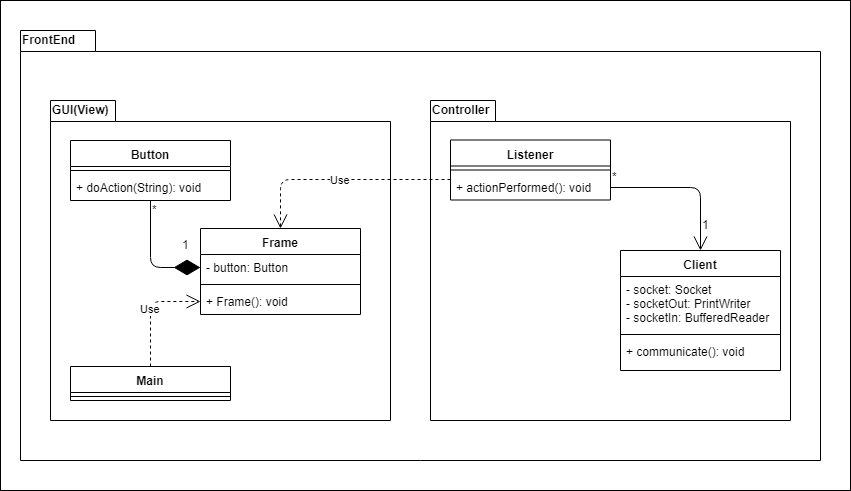

The diagram above was exported from draw.io. Its source (the exported page's mxGraphModel, read from the mxfile embedded in the PNG):
<mxGraphModel dx="1394" dy="725" grid="1" gridSize="10" guides="1" tooltips="1" connect="1" arrows="1" fold="1" page="1" pageScale="1" pageWidth="850" pageHeight="1100" math="0" shadow="0">
  <root>
    <mxCell id="0" />
    <mxCell id="1" parent="0" />
    <mxCell id="EOZ8Ct0IjVKwSqOCC8p_-35" value="" style="rounded=0;whiteSpace=wrap;html=1;" vertex="1" parent="1">
      <mxGeometry width="850" height="490" as="geometry" />
    </mxCell>
    <mxCell id="EOZ8Ct0IjVKwSqOCC8p_-1" value="" style="shape=folder;fontStyle=1;spacingTop=10;tabWidth=75;tabHeight=21;tabPosition=left;html=1;" vertex="1" parent="1">
      <mxGeometry x="20" y="30" width="800" height="430" as="geometry" />
    </mxCell>
    <mxCell id="EOZ8Ct0IjVKwSqOCC8p_-2" value="&lt;b&gt;FrontEnd&lt;/b&gt;" style="text;html=1;resizable=0;points=[];autosize=1;align=left;verticalAlign=top;spacingTop=-4;" vertex="1" parent="1">
      <mxGeometry x="20" y="30" width="70" height="20" as="geometry" />
    </mxCell>
    <mxCell id="EOZ8Ct0IjVKwSqOCC8p_-3" value="" style="shape=folder;fontStyle=1;spacingTop=10;tabWidth=65;tabHeight=21;tabPosition=left;html=1;" vertex="1" parent="1">
      <mxGeometry x="50" y="100" width="340" height="320" as="geometry" />
    </mxCell>
    <mxCell id="EOZ8Ct0IjVKwSqOCC8p_-4" value="&lt;b&gt;GUI(View)&lt;/b&gt;" style="text;html=1;resizable=0;points=[];autosize=1;align=left;verticalAlign=top;spacingTop=-4;" vertex="1" parent="1">
      <mxGeometry x="50" y="100" width="70" height="20" as="geometry" />
    </mxCell>
    <mxCell id="EOZ8Ct0IjVKwSqOCC8p_-5" value="" style="shape=folder;fontStyle=1;spacingTop=10;tabWidth=65;tabHeight=21;tabPosition=left;html=1;" vertex="1" parent="1">
      <mxGeometry x="430" y="100" width="360" height="320" as="geometry" />
    </mxCell>
    <mxCell id="EOZ8Ct0IjVKwSqOCC8p_-6" value="&lt;b&gt;Controller&lt;/b&gt;" style="text;html=1;resizable=0;points=[];autosize=1;align=left;verticalAlign=top;spacingTop=-4;" vertex="1" parent="1">
      <mxGeometry x="430" y="100" width="70" height="20" as="geometry" />
    </mxCell>
    <mxCell id="EOZ8Ct0IjVKwSqOCC8p_-7" value="Button" style="swimlane;fontStyle=1;align=center;verticalAlign=top;childLayout=stackLayout;horizontal=1;startSize=26;horizontalStack=0;resizeParent=1;resizeParentMax=0;resizeLast=0;collapsible=1;marginBottom=0;" vertex="1" parent="1">
      <mxGeometry x="70" y="140" width="160" height="60" as="geometry" />
    </mxCell>
    <mxCell id="EOZ8Ct0IjVKwSqOCC8p_-8" value="" style="line;strokeWidth=1;fillColor=none;align=left;verticalAlign=middle;spacingTop=-1;spacingLeft=3;spacingRight=3;rotatable=0;labelPosition=right;points=[];portConstraint=eastwest;" vertex="1" parent="EOZ8Ct0IjVKwSqOCC8p_-7">
      <mxGeometry y="26" width="160" height="8" as="geometry" />
    </mxCell>
    <mxCell id="EOZ8Ct0IjVKwSqOCC8p_-9" value="+ doAction(String): void" style="text;strokeColor=none;fillColor=none;align=left;verticalAlign=top;spacingLeft=4;spacingRight=4;overflow=hidden;rotatable=0;points=[[0,0.5],[1,0.5]];portConstraint=eastwest;" vertex="1" parent="EOZ8Ct0IjVKwSqOCC8p_-7">
      <mxGeometry y="34" width="160" height="26" as="geometry" />
    </mxCell>
    <mxCell id="EOZ8Ct0IjVKwSqOCC8p_-10" value="Client" style="swimlane;fontStyle=1;align=center;verticalAlign=top;childLayout=stackLayout;horizontal=1;startSize=26;horizontalStack=0;resizeParent=1;resizeParentMax=0;resizeLast=0;collapsible=1;marginBottom=0;" vertex="1" parent="1">
      <mxGeometry x="620" y="250" width="160" height="120" as="geometry">
        <mxRectangle x="610" y="279" width="60" height="26" as="alternateBounds" />
      </mxGeometry>
    </mxCell>
    <mxCell id="EOZ8Ct0IjVKwSqOCC8p_-11" value="- socket: Socket&#10;- socketOut: PrintWriter&#10;- socketIn: BufferedReader&#10;" style="text;strokeColor=none;fillColor=none;align=left;verticalAlign=top;spacingLeft=4;spacingRight=4;overflow=hidden;rotatable=0;points=[[0,0.5],[1,0.5]];portConstraint=eastwest;" vertex="1" parent="EOZ8Ct0IjVKwSqOCC8p_-10">
      <mxGeometry y="26" width="160" height="54" as="geometry" />
    </mxCell>
    <mxCell id="EOZ8Ct0IjVKwSqOCC8p_-12" value="" style="line;strokeWidth=1;fillColor=none;align=left;verticalAlign=middle;spacingTop=-1;spacingLeft=3;spacingRight=3;rotatable=0;labelPosition=right;points=[];portConstraint=eastwest;" vertex="1" parent="EOZ8Ct0IjVKwSqOCC8p_-10">
      <mxGeometry y="80" width="160" height="8" as="geometry" />
    </mxCell>
    <mxCell id="EOZ8Ct0IjVKwSqOCC8p_-13" value="+ communicate(): void&#10;&#10;" style="text;strokeColor=none;fillColor=none;align=left;verticalAlign=top;spacingLeft=4;spacingRight=4;overflow=hidden;rotatable=0;points=[[0,0.5],[1,0.5]];portConstraint=eastwest;" vertex="1" parent="EOZ8Ct0IjVKwSqOCC8p_-10">
      <mxGeometry y="88" width="160" height="32" as="geometry" />
    </mxCell>
    <mxCell id="EOZ8Ct0IjVKwSqOCC8p_-14" value="Listener" style="swimlane;fontStyle=1;align=center;verticalAlign=top;childLayout=stackLayout;horizontal=1;startSize=26;horizontalStack=0;resizeParent=1;resizeParentMax=0;resizeLast=0;collapsible=1;marginBottom=0;" vertex="1" parent="1">
      <mxGeometry x="450" y="139.5" width="160" height="60" as="geometry" />
    </mxCell>
    <mxCell id="EOZ8Ct0IjVKwSqOCC8p_-16" value="" style="line;strokeWidth=1;fillColor=none;align=left;verticalAlign=middle;spacingTop=-1;spacingLeft=3;spacingRight=3;rotatable=0;labelPosition=right;points=[];portConstraint=eastwest;" vertex="1" parent="EOZ8Ct0IjVKwSqOCC8p_-14">
      <mxGeometry y="26" width="160" height="8" as="geometry" />
    </mxCell>
    <mxCell id="EOZ8Ct0IjVKwSqOCC8p_-17" value="+ actionPerformed(): void" style="text;strokeColor=none;fillColor=none;align=left;verticalAlign=top;spacingLeft=4;spacingRight=4;overflow=hidden;rotatable=0;points=[[0,0.5],[1,0.5]];portConstraint=eastwest;" vertex="1" parent="EOZ8Ct0IjVKwSqOCC8p_-14">
      <mxGeometry y="34" width="160" height="26" as="geometry" />
    </mxCell>
    <mxCell id="EOZ8Ct0IjVKwSqOCC8p_-18" value="Frame" style="swimlane;fontStyle=1;align=center;verticalAlign=top;childLayout=stackLayout;horizontal=1;startSize=26;horizontalStack=0;resizeParent=1;resizeParentMax=0;resizeLast=0;collapsible=1;marginBottom=0;" vertex="1" parent="1">
      <mxGeometry x="200" y="228" width="160" height="86" as="geometry" />
    </mxCell>
    <mxCell id="EOZ8Ct0IjVKwSqOCC8p_-19" value="- button: Button" style="text;strokeColor=none;fillColor=none;align=left;verticalAlign=top;spacingLeft=4;spacingRight=4;overflow=hidden;rotatable=0;points=[[0,0.5],[1,0.5]];portConstraint=eastwest;" vertex="1" parent="EOZ8Ct0IjVKwSqOCC8p_-18">
      <mxGeometry y="26" width="160" height="26" as="geometry" />
    </mxCell>
    <mxCell id="EOZ8Ct0IjVKwSqOCC8p_-20" value="" style="line;strokeWidth=1;fillColor=none;align=left;verticalAlign=middle;spacingTop=-1;spacingLeft=3;spacingRight=3;rotatable=0;labelPosition=right;points=[];portConstraint=eastwest;" vertex="1" parent="EOZ8Ct0IjVKwSqOCC8p_-18">
      <mxGeometry y="52" width="160" height="8" as="geometry" />
    </mxCell>
    <mxCell id="EOZ8Ct0IjVKwSqOCC8p_-21" value="+ Frame(): void" style="text;strokeColor=none;fillColor=none;align=left;verticalAlign=top;spacingLeft=4;spacingRight=4;overflow=hidden;rotatable=0;points=[[0,0.5],[1,0.5]];portConstraint=eastwest;" vertex="1" parent="EOZ8Ct0IjVKwSqOCC8p_-18">
      <mxGeometry y="60" width="160" height="26" as="geometry" />
    </mxCell>
    <mxCell id="EOZ8Ct0IjVKwSqOCC8p_-22" value="" style="endArrow=diamondThin;endFill=1;endSize=24;html=1;entryX=0;entryY=0.5;entryDx=0;entryDy=0;" edge="1" parent="1" source="EOZ8Ct0IjVKwSqOCC8p_-9" target="EOZ8Ct0IjVKwSqOCC8p_-19">
      <mxGeometry width="160" relative="1" as="geometry">
        <mxPoint x="20" y="580" as="sourcePoint" />
        <mxPoint x="180" y="580" as="targetPoint" />
        <Array as="points">
          <mxPoint x="150" y="267" />
        </Array>
      </mxGeometry>
    </mxCell>
    <mxCell id="EOZ8Ct0IjVKwSqOCC8p_-23" value="1" style="text;html=1;resizable=0;points=[];autosize=1;align=left;verticalAlign=top;spacingTop=-4;" vertex="1" parent="1">
      <mxGeometry x="180" y="235" width="20" height="20" as="geometry" />
    </mxCell>
    <mxCell id="EOZ8Ct0IjVKwSqOCC8p_-24" value="*" style="text;html=1;resizable=0;points=[];autosize=1;align=left;verticalAlign=top;spacingTop=-4;" vertex="1" parent="1">
      <mxGeometry x="150" y="200" width="20" height="20" as="geometry" />
    </mxCell>
    <mxCell id="EOZ8Ct0IjVKwSqOCC8p_-25" value="Use" style="endArrow=open;endSize=12;dashed=1;html=1;exitX=0;exitY=0.5;exitDx=0;exitDy=0;entryX=0.5;entryY=0;entryDx=0;entryDy=0;" edge="1" parent="1" target="EOZ8Ct0IjVKwSqOCC8p_-18">
      <mxGeometry width="160" relative="1" as="geometry">
        <mxPoint x="450" y="179" as="sourcePoint" />
        <mxPoint x="180" y="580" as="targetPoint" />
        <Array as="points">
          <mxPoint x="280" y="179" />
        </Array>
      </mxGeometry>
    </mxCell>
    <mxCell id="EOZ8Ct0IjVKwSqOCC8p_-26" value="Main" style="swimlane;fontStyle=1;align=center;verticalAlign=top;childLayout=stackLayout;horizontal=1;startSize=26;horizontalStack=0;resizeParent=1;resizeParentMax=0;resizeLast=0;collapsible=1;marginBottom=0;" vertex="1" parent="1">
      <mxGeometry x="70" y="366" width="160" height="34" as="geometry" />
    </mxCell>
    <mxCell id="EOZ8Ct0IjVKwSqOCC8p_-28" value="" style="line;strokeWidth=1;fillColor=none;align=left;verticalAlign=middle;spacingTop=-1;spacingLeft=3;spacingRight=3;rotatable=0;labelPosition=right;points=[];portConstraint=eastwest;" vertex="1" parent="EOZ8Ct0IjVKwSqOCC8p_-26">
      <mxGeometry y="26" width="160" height="8" as="geometry" />
    </mxCell>
    <mxCell id="EOZ8Ct0IjVKwSqOCC8p_-30" value="Use" style="endArrow=open;endSize=12;dashed=1;html=1;entryX=0;entryY=0.5;entryDx=0;entryDy=0;exitX=0.5;exitY=0;exitDx=0;exitDy=0;" edge="1" parent="1" source="EOZ8Ct0IjVKwSqOCC8p_-26" target="EOZ8Ct0IjVKwSqOCC8p_-21">
      <mxGeometry width="160" relative="1" as="geometry">
        <mxPoint x="20" y="580" as="sourcePoint" />
        <mxPoint x="180" y="580" as="targetPoint" />
        <Array as="points">
          <mxPoint x="150" y="301" />
        </Array>
      </mxGeometry>
    </mxCell>
    <mxCell id="EOZ8Ct0IjVKwSqOCC8p_-32" value="" style="endArrow=open;endFill=1;endSize=12;html=1;entryX=0.5;entryY=0;entryDx=0;entryDy=0;exitX=1;exitY=0.5;exitDx=0;exitDy=0;" edge="1" parent="1" source="EOZ8Ct0IjVKwSqOCC8p_-17" target="EOZ8Ct0IjVKwSqOCC8p_-10">
      <mxGeometry width="160" relative="1" as="geometry">
        <mxPoint x="20" y="580" as="sourcePoint" />
        <mxPoint x="180" y="580" as="targetPoint" />
        <Array as="points">
          <mxPoint x="700" y="187" />
        </Array>
      </mxGeometry>
    </mxCell>
    <mxCell id="EOZ8Ct0IjVKwSqOCC8p_-33" value="1" style="text;html=1;resizable=0;points=[];autosize=1;align=left;verticalAlign=top;spacingTop=-4;" vertex="1" parent="1">
      <mxGeometry x="700" y="215" width="20" height="20" as="geometry" />
    </mxCell>
    <mxCell id="EOZ8Ct0IjVKwSqOCC8p_-34" value="*" style="text;html=1;resizable=0;points=[];autosize=1;align=left;verticalAlign=top;spacingTop=-4;" vertex="1" parent="1">
      <mxGeometry x="610" y="167" width="20" height="20" as="geometry" />
    </mxCell>
  </root>
</mxGraphModel>